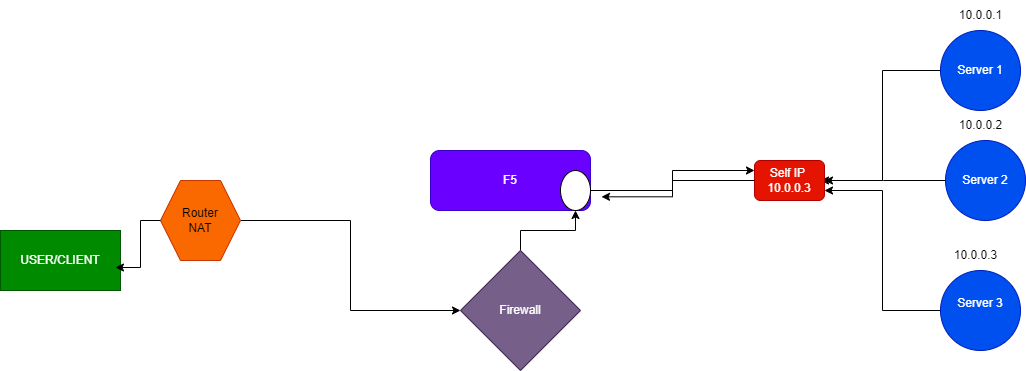

The diagram above was exported from draw.io. Its source (the exported page's mxGraphModel, read from the mxfile embedded in the PNG):
<mxGraphModel dx="2182" dy="847" grid="1" gridSize="10" guides="1" tooltips="1" connect="1" arrows="1" fold="1" page="1" pageScale="1" pageWidth="827" pageHeight="1169" math="0" shadow="0">
  <root>
    <mxCell id="0" />
    <mxCell id="1" parent="0" />
    <mxCell id="mJ2z-ROq_jIiXQCiMFxr-1" value="F5" style="rounded=1;whiteSpace=wrap;html=1;fillColor=#6a00ff;strokeColor=#3700CC;fontColor=#ffffff;" vertex="1" parent="1">
      <mxGeometry x="90" y="190" width="160" height="60" as="geometry" />
    </mxCell>
    <mxCell id="mJ2z-ROq_jIiXQCiMFxr-31" style="edgeStyle=orthogonalEdgeStyle;rounded=0;orthogonalLoop=1;jettySize=auto;html=1;" edge="1" parent="1" source="mJ2z-ROq_jIiXQCiMFxr-2">
      <mxGeometry relative="1" as="geometry">
        <mxPoint x="480" y="220" as="targetPoint" />
      </mxGeometry>
    </mxCell>
    <mxCell id="mJ2z-ROq_jIiXQCiMFxr-2" value="Server 2" style="ellipse;whiteSpace=wrap;html=1;aspect=fixed;fillColor=#0050ef;fontColor=#ffffff;strokeColor=#001DBC;" vertex="1" parent="1">
      <mxGeometry x="605" y="180" width="80" height="80" as="geometry" />
    </mxCell>
    <mxCell id="mJ2z-ROq_jIiXQCiMFxr-30" style="edgeStyle=orthogonalEdgeStyle;rounded=0;orthogonalLoop=1;jettySize=auto;html=1;entryX=1;entryY=0.5;entryDx=0;entryDy=0;" edge="1" parent="1" source="mJ2z-ROq_jIiXQCiMFxr-4" target="mJ2z-ROq_jIiXQCiMFxr-22">
      <mxGeometry relative="1" as="geometry" />
    </mxCell>
    <mxCell id="mJ2z-ROq_jIiXQCiMFxr-4" value="Server 1" style="ellipse;whiteSpace=wrap;html=1;aspect=fixed;fillColor=#0050ef;fontColor=#ffffff;strokeColor=#001DBC;" vertex="1" parent="1">
      <mxGeometry x="600" y="70" width="80" height="80" as="geometry" />
    </mxCell>
    <mxCell id="mJ2z-ROq_jIiXQCiMFxr-32" style="edgeStyle=orthogonalEdgeStyle;rounded=0;orthogonalLoop=1;jettySize=auto;html=1;entryX=1;entryY=0.75;entryDx=0;entryDy=0;" edge="1" parent="1" source="mJ2z-ROq_jIiXQCiMFxr-5" target="mJ2z-ROq_jIiXQCiMFxr-22">
      <mxGeometry relative="1" as="geometry" />
    </mxCell>
    <mxCell id="mJ2z-ROq_jIiXQCiMFxr-5" value="Server 3&lt;div&gt;&lt;br&gt;&lt;/div&gt;" style="ellipse;whiteSpace=wrap;html=1;aspect=fixed;fillColor=#0050ef;fontColor=#ffffff;strokeColor=#001DBC;" vertex="1" parent="1">
      <mxGeometry x="600" y="310" width="80" height="80" as="geometry" />
    </mxCell>
    <mxCell id="mJ2z-ROq_jIiXQCiMFxr-44" style="edgeStyle=orthogonalEdgeStyle;rounded=0;orthogonalLoop=1;jettySize=auto;html=1;entryX=0;entryY=0.25;entryDx=0;entryDy=0;" edge="1" parent="1" source="mJ2z-ROq_jIiXQCiMFxr-6" target="mJ2z-ROq_jIiXQCiMFxr-22">
      <mxGeometry relative="1" as="geometry" />
    </mxCell>
    <mxCell id="mJ2z-ROq_jIiXQCiMFxr-6" value="" style="ellipse;whiteSpace=wrap;html=1;" vertex="1" parent="1">
      <mxGeometry x="220" y="210" width="30" height="40" as="geometry" />
    </mxCell>
    <mxCell id="mJ2z-ROq_jIiXQCiMFxr-19" value="USER/CLIENT" style="rounded=0;whiteSpace=wrap;html=1;fillColor=#008a00;fontColor=#ffffff;strokeColor=#005700;" vertex="1" parent="1">
      <mxGeometry x="-340" y="270" width="120" height="60" as="geometry" />
    </mxCell>
    <mxCell id="mJ2z-ROq_jIiXQCiMFxr-22" value="Self IP&amp;nbsp;&lt;div&gt;10.0.0.3&lt;/div&gt;" style="rounded=1;whiteSpace=wrap;html=1;fillColor=#e51400;fontColor=#ffffff;strokeColor=#B20000;" vertex="1" parent="1">
      <mxGeometry x="414" y="200" width="70" height="40" as="geometry" />
    </mxCell>
    <mxCell id="mJ2z-ROq_jIiXQCiMFxr-23" value="10.0.0.1" style="text;html=1;align=center;verticalAlign=middle;resizable=0;points=[];autosize=1;strokeColor=none;fillColor=none;" vertex="1" parent="1">
      <mxGeometry x="605" y="40" width="70" height="30" as="geometry" />
    </mxCell>
    <mxCell id="mJ2z-ROq_jIiXQCiMFxr-24" value="10.0.0.2" style="text;html=1;align=center;verticalAlign=middle;resizable=0;points=[];autosize=1;strokeColor=none;fillColor=none;" vertex="1" parent="1">
      <mxGeometry x="605" y="150" width="70" height="30" as="geometry" />
    </mxCell>
    <mxCell id="mJ2z-ROq_jIiXQCiMFxr-25" value="10.0.0.3" style="text;html=1;align=center;verticalAlign=middle;resizable=0;points=[];autosize=1;strokeColor=none;fillColor=none;" vertex="1" parent="1">
      <mxGeometry x="600" y="280" width="70" height="30" as="geometry" />
    </mxCell>
    <mxCell id="mJ2z-ROq_jIiXQCiMFxr-45" style="edgeStyle=orthogonalEdgeStyle;rounded=0;orthogonalLoop=1;jettySize=auto;html=1;entryX=0.5;entryY=1;entryDx=0;entryDy=0;" edge="1" parent="1" source="mJ2z-ROq_jIiXQCiMFxr-27" target="mJ2z-ROq_jIiXQCiMFxr-6">
      <mxGeometry relative="1" as="geometry" />
    </mxCell>
    <mxCell id="mJ2z-ROq_jIiXQCiMFxr-27" value="Firewall" style="rhombus;whiteSpace=wrap;html=1;fillColor=#76608a;fontColor=#ffffff;strokeColor=#432D57;" vertex="1" parent="1">
      <mxGeometry x="120" y="290" width="120" height="120" as="geometry" />
    </mxCell>
    <mxCell id="mJ2z-ROq_jIiXQCiMFxr-37" value="" style="edgeStyle=orthogonalEdgeStyle;rounded=0;orthogonalLoop=1;jettySize=auto;html=1;" edge="1" parent="1" source="mJ2z-ROq_jIiXQCiMFxr-34" target="mJ2z-ROq_jIiXQCiMFxr-27">
      <mxGeometry relative="1" as="geometry" />
    </mxCell>
    <mxCell id="mJ2z-ROq_jIiXQCiMFxr-34" value="Router&lt;br&gt;NAT" style="shape=hexagon;perimeter=hexagonPerimeter2;whiteSpace=wrap;html=1;fixedSize=1;fillColor=#fa6800;fontColor=#000000;strokeColor=#C73500;" vertex="1" parent="1">
      <mxGeometry x="-180" y="220" width="80" height="80" as="geometry" />
    </mxCell>
    <mxCell id="mJ2z-ROq_jIiXQCiMFxr-35" style="edgeStyle=orthogonalEdgeStyle;rounded=0;orthogonalLoop=1;jettySize=auto;html=1;entryX=0.958;entryY=0.617;entryDx=0;entryDy=0;entryPerimeter=0;" edge="1" parent="1" source="mJ2z-ROq_jIiXQCiMFxr-34" target="mJ2z-ROq_jIiXQCiMFxr-19">
      <mxGeometry relative="1" as="geometry" />
    </mxCell>
    <mxCell id="mJ2z-ROq_jIiXQCiMFxr-43" style="edgeStyle=orthogonalEdgeStyle;rounded=0;orthogonalLoop=1;jettySize=auto;html=1;entryX=1.367;entryY=0.658;entryDx=0;entryDy=0;entryPerimeter=0;" edge="1" parent="1" source="mJ2z-ROq_jIiXQCiMFxr-22" target="mJ2z-ROq_jIiXQCiMFxr-6">
      <mxGeometry relative="1" as="geometry" />
    </mxCell>
  </root>
</mxGraphModel>